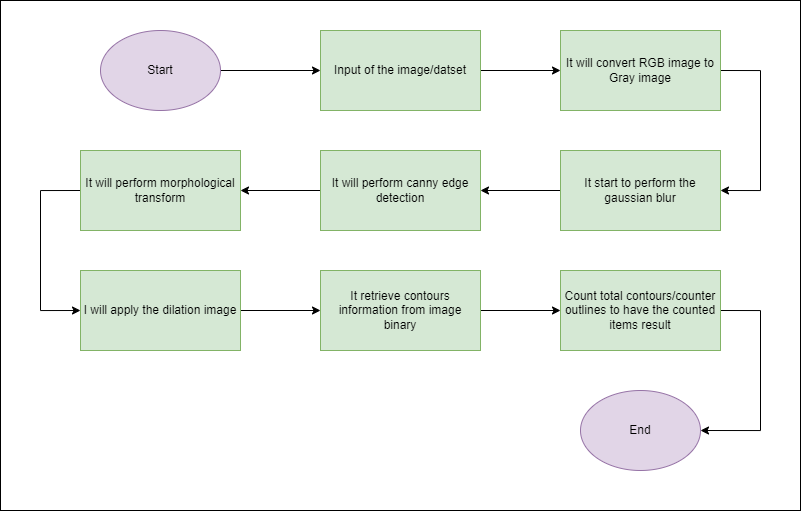

The diagram above was exported from draw.io. Its source (the exported page's mxGraphModel, read from the mxfile embedded in the PNG):
<mxGraphModel dx="1000" dy="553" grid="1" gridSize="10" guides="1" tooltips="1" connect="1" arrows="1" fold="1" page="1" pageScale="1" pageWidth="850" pageHeight="1100" math="0" shadow="0">
  <root>
    <mxCell id="0" />
    <mxCell id="1" parent="0" />
    <mxCell id="RIglsqhgIS06tFNrIviN-25" value="" style="rounded=0;whiteSpace=wrap;html=1;" vertex="1" parent="1">
      <mxGeometry x="40" y="50" width="800" height="510" as="geometry" />
    </mxCell>
    <mxCell id="RIglsqhgIS06tFNrIviN-16" style="edgeStyle=orthogonalEdgeStyle;rounded=0;orthogonalLoop=1;jettySize=auto;html=1;exitX=1;exitY=0.5;exitDx=0;exitDy=0;entryX=0;entryY=0.5;entryDx=0;entryDy=0;" edge="1" parent="1" source="RIglsqhgIS06tFNrIviN-1" target="RIglsqhgIS06tFNrIviN-2">
      <mxGeometry relative="1" as="geometry" />
    </mxCell>
    <mxCell id="RIglsqhgIS06tFNrIviN-1" value="Start" style="ellipse;whiteSpace=wrap;html=1;fillColor=#e1d5e7;strokeColor=#9673a6;" vertex="1" parent="1">
      <mxGeometry x="140" y="80" width="120" height="80" as="geometry" />
    </mxCell>
    <mxCell id="RIglsqhgIS06tFNrIviN-17" style="edgeStyle=orthogonalEdgeStyle;rounded=0;orthogonalLoop=1;jettySize=auto;html=1;exitX=1;exitY=0.5;exitDx=0;exitDy=0;entryX=0;entryY=0.5;entryDx=0;entryDy=0;" edge="1" parent="1" source="RIglsqhgIS06tFNrIviN-2" target="RIglsqhgIS06tFNrIviN-3">
      <mxGeometry relative="1" as="geometry" />
    </mxCell>
    <mxCell id="RIglsqhgIS06tFNrIviN-2" value="Input of the image/datset" style="rounded=0;whiteSpace=wrap;html=1;fillColor=#d5e8d4;strokeColor=#82b366;" vertex="1" parent="1">
      <mxGeometry x="360" y="80" width="160" height="80" as="geometry" />
    </mxCell>
    <mxCell id="RIglsqhgIS06tFNrIviN-18" style="edgeStyle=orthogonalEdgeStyle;rounded=0;orthogonalLoop=1;jettySize=auto;html=1;exitX=1;exitY=0.5;exitDx=0;exitDy=0;entryX=1;entryY=0.5;entryDx=0;entryDy=0;" edge="1" parent="1" source="RIglsqhgIS06tFNrIviN-3" target="RIglsqhgIS06tFNrIviN-5">
      <mxGeometry relative="1" as="geometry">
        <Array as="points">
          <mxPoint x="800" y="120" />
          <mxPoint x="800" y="240" />
        </Array>
      </mxGeometry>
    </mxCell>
    <mxCell id="RIglsqhgIS06tFNrIviN-3" value="It will convert RGB image to Gray image" style="rounded=0;whiteSpace=wrap;html=1;fillColor=#d5e8d4;strokeColor=#82b366;" vertex="1" parent="1">
      <mxGeometry x="600" y="80" width="160" height="80" as="geometry" />
    </mxCell>
    <mxCell id="RIglsqhgIS06tFNrIviN-24" style="edgeStyle=orthogonalEdgeStyle;rounded=0;orthogonalLoop=1;jettySize=auto;html=1;exitX=1;exitY=0.5;exitDx=0;exitDy=0;entryX=1;entryY=0.5;entryDx=0;entryDy=0;" edge="1" parent="1" source="RIglsqhgIS06tFNrIviN-4" target="RIglsqhgIS06tFNrIviN-9">
      <mxGeometry relative="1" as="geometry">
        <Array as="points">
          <mxPoint x="800" y="360" />
          <mxPoint x="800" y="480" />
        </Array>
      </mxGeometry>
    </mxCell>
    <mxCell id="RIglsqhgIS06tFNrIviN-4" value="Count total contours/counter outlines to have the counted items result" style="rounded=0;whiteSpace=wrap;html=1;fillColor=#d5e8d4;strokeColor=#82b366;" vertex="1" parent="1">
      <mxGeometry x="600" y="320" width="160" height="80" as="geometry" />
    </mxCell>
    <mxCell id="RIglsqhgIS06tFNrIviN-19" style="edgeStyle=orthogonalEdgeStyle;rounded=0;orthogonalLoop=1;jettySize=auto;html=1;exitX=0;exitY=0.5;exitDx=0;exitDy=0;entryX=1;entryY=0.5;entryDx=0;entryDy=0;" edge="1" parent="1" source="RIglsqhgIS06tFNrIviN-5" target="RIglsqhgIS06tFNrIviN-6">
      <mxGeometry relative="1" as="geometry" />
    </mxCell>
    <mxCell id="RIglsqhgIS06tFNrIviN-5" value="It start to perform the gaussian blur" style="rounded=0;whiteSpace=wrap;html=1;fillColor=#d5e8d4;strokeColor=#82b366;" vertex="1" parent="1">
      <mxGeometry x="600" y="200" width="160" height="80" as="geometry" />
    </mxCell>
    <mxCell id="RIglsqhgIS06tFNrIviN-20" style="edgeStyle=orthogonalEdgeStyle;rounded=0;orthogonalLoop=1;jettySize=auto;html=1;exitX=0;exitY=0.5;exitDx=0;exitDy=0;entryX=1;entryY=0.5;entryDx=0;entryDy=0;" edge="1" parent="1" source="RIglsqhgIS06tFNrIviN-6" target="RIglsqhgIS06tFNrIviN-7">
      <mxGeometry relative="1" as="geometry" />
    </mxCell>
    <mxCell id="RIglsqhgIS06tFNrIviN-6" value="It will perform canny edge detection" style="rounded=0;whiteSpace=wrap;html=1;fillColor=#d5e8d4;strokeColor=#82b366;" vertex="1" parent="1">
      <mxGeometry x="360" y="200" width="160" height="80" as="geometry" />
    </mxCell>
    <mxCell id="RIglsqhgIS06tFNrIviN-21" style="edgeStyle=orthogonalEdgeStyle;rounded=0;orthogonalLoop=1;jettySize=auto;html=1;exitX=0;exitY=0.5;exitDx=0;exitDy=0;entryX=0;entryY=0.5;entryDx=0;entryDy=0;" edge="1" parent="1" source="RIglsqhgIS06tFNrIviN-7" target="RIglsqhgIS06tFNrIviN-8">
      <mxGeometry relative="1" as="geometry">
        <Array as="points">
          <mxPoint x="80" y="240" />
          <mxPoint x="80" y="360" />
        </Array>
      </mxGeometry>
    </mxCell>
    <mxCell id="RIglsqhgIS06tFNrIviN-7" value="It will perform morphological transform" style="rounded=0;whiteSpace=wrap;html=1;fillColor=#d5e8d4;strokeColor=#82b366;" vertex="1" parent="1">
      <mxGeometry x="120" y="200" width="160" height="80" as="geometry" />
    </mxCell>
    <mxCell id="RIglsqhgIS06tFNrIviN-22" style="edgeStyle=orthogonalEdgeStyle;rounded=0;orthogonalLoop=1;jettySize=auto;html=1;exitX=1;exitY=0.5;exitDx=0;exitDy=0;entryX=0;entryY=0.5;entryDx=0;entryDy=0;" edge="1" parent="1" source="RIglsqhgIS06tFNrIviN-8" target="RIglsqhgIS06tFNrIviN-15">
      <mxGeometry relative="1" as="geometry" />
    </mxCell>
    <mxCell id="RIglsqhgIS06tFNrIviN-8" value="I will apply the dilation image" style="rounded=0;whiteSpace=wrap;html=1;fillColor=#d5e8d4;strokeColor=#82b366;" vertex="1" parent="1">
      <mxGeometry x="120" y="320" width="160" height="80" as="geometry" />
    </mxCell>
    <mxCell id="RIglsqhgIS06tFNrIviN-9" value="End" style="ellipse;whiteSpace=wrap;html=1;fillColor=#e1d5e7;strokeColor=#9673a6;" vertex="1" parent="1">
      <mxGeometry x="620" y="440" width="120" height="80" as="geometry" />
    </mxCell>
    <mxCell id="RIglsqhgIS06tFNrIviN-23" style="edgeStyle=orthogonalEdgeStyle;rounded=0;orthogonalLoop=1;jettySize=auto;html=1;exitX=1;exitY=0.5;exitDx=0;exitDy=0;entryX=0;entryY=0.5;entryDx=0;entryDy=0;" edge="1" parent="1" source="RIglsqhgIS06tFNrIviN-15" target="RIglsqhgIS06tFNrIviN-4">
      <mxGeometry relative="1" as="geometry" />
    </mxCell>
    <mxCell id="RIglsqhgIS06tFNrIviN-15" value="It retrieve contours information from image binary" style="rounded=0;whiteSpace=wrap;html=1;fillColor=#d5e8d4;strokeColor=#82b366;" vertex="1" parent="1">
      <mxGeometry x="360" y="320" width="160" height="80" as="geometry" />
    </mxCell>
  </root>
</mxGraphModel>